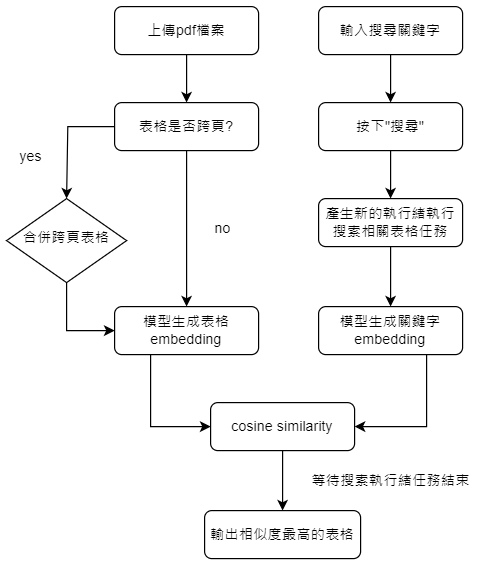

The diagram above was exported from draw.io. Its source (the exported page's mxGraphModel, read from the mxfile embedded in the PNG):
<mxGraphModel dx="1050" dy="542" grid="1" gridSize="10" guides="1" tooltips="1" connect="1" arrows="1" fold="1" page="1" pageScale="1" pageWidth="827" pageHeight="1169" math="0" shadow="0">
  <root>
    <mxCell id="WIyWlLk6GJQsqaUBKTNV-0" />
    <mxCell id="WIyWlLk6GJQsqaUBKTNV-1" parent="WIyWlLk6GJQsqaUBKTNV-0" />
    <mxCell id="v08R2NiQZYb9lTFw8t9Z-21" style="edgeStyle=orthogonalEdgeStyle;rounded=0;orthogonalLoop=1;jettySize=auto;html=1;exitX=0.5;exitY=1;exitDx=0;exitDy=0;entryX=0.5;entryY=0;entryDx=0;entryDy=0;" edge="1" parent="WIyWlLk6GJQsqaUBKTNV-1" source="WIyWlLk6GJQsqaUBKTNV-3" target="v08R2NiQZYb9lTFw8t9Z-19">
      <mxGeometry relative="1" as="geometry" />
    </mxCell>
    <mxCell id="WIyWlLk6GJQsqaUBKTNV-3" value="上傳pdf檔案" style="rounded=1;whiteSpace=wrap;html=1;fontSize=12;glass=0;strokeWidth=1;shadow=0;" parent="WIyWlLk6GJQsqaUBKTNV-1" vertex="1">
      <mxGeometry x="230" y="30" width="120" height="40" as="geometry" />
    </mxCell>
    <mxCell id="v08R2NiQZYb9lTFw8t9Z-23" style="edgeStyle=orthogonalEdgeStyle;rounded=0;orthogonalLoop=1;jettySize=auto;html=1;entryX=0;entryY=0.5;entryDx=0;entryDy=0;" edge="1" parent="WIyWlLk6GJQsqaUBKTNV-1" source="WIyWlLk6GJQsqaUBKTNV-10" target="WIyWlLk6GJQsqaUBKTNV-11">
      <mxGeometry relative="1" as="geometry" />
    </mxCell>
    <mxCell id="WIyWlLk6GJQsqaUBKTNV-10" value="合併跨頁表格" style="rhombus;whiteSpace=wrap;html=1;shadow=0;fontFamily=Helvetica;fontSize=12;align=center;strokeWidth=1;spacing=6;spacingTop=-4;" parent="WIyWlLk6GJQsqaUBKTNV-1" vertex="1">
      <mxGeometry x="140" y="190" width="100" height="70" as="geometry" />
    </mxCell>
    <mxCell id="v08R2NiQZYb9lTFw8t9Z-29" style="edgeStyle=orthogonalEdgeStyle;rounded=0;orthogonalLoop=1;jettySize=auto;html=1;exitX=0.25;exitY=1;exitDx=0;exitDy=0;entryX=0;entryY=0.5;entryDx=0;entryDy=0;" edge="1" parent="WIyWlLk6GJQsqaUBKTNV-1" source="WIyWlLk6GJQsqaUBKTNV-11" target="v08R2NiQZYb9lTFw8t9Z-28">
      <mxGeometry relative="1" as="geometry" />
    </mxCell>
    <mxCell id="WIyWlLk6GJQsqaUBKTNV-11" value="模型生成表格&lt;br&gt;embedding" style="rounded=1;whiteSpace=wrap;html=1;fontSize=12;glass=0;strokeWidth=1;shadow=0;" parent="WIyWlLk6GJQsqaUBKTNV-1" vertex="1">
      <mxGeometry x="230" y="280" width="120" height="40" as="geometry" />
    </mxCell>
    <mxCell id="v08R2NiQZYb9lTFw8t9Z-34" style="edgeStyle=orthogonalEdgeStyle;rounded=0;orthogonalLoop=1;jettySize=auto;html=1;entryX=0.5;entryY=0;entryDx=0;entryDy=0;" edge="1" parent="WIyWlLk6GJQsqaUBKTNV-1" source="v08R2NiQZYb9lTFw8t9Z-1" target="v08R2NiQZYb9lTFw8t9Z-33">
      <mxGeometry relative="1" as="geometry" />
    </mxCell>
    <mxCell id="v08R2NiQZYb9lTFw8t9Z-1" value="輸入搜尋關鍵字" style="rounded=1;whiteSpace=wrap;html=1;fontSize=12;glass=0;strokeWidth=1;shadow=0;" vertex="1" parent="WIyWlLk6GJQsqaUBKTNV-1">
      <mxGeometry x="400" y="30" width="120" height="40" as="geometry" />
    </mxCell>
    <mxCell id="v08R2NiQZYb9lTFw8t9Z-11" value="yes" style="text;html=1;align=center;verticalAlign=middle;resizable=0;points=[];autosize=1;strokeColor=none;fillColor=none;" vertex="1" parent="WIyWlLk6GJQsqaUBKTNV-1">
      <mxGeometry x="140" y="140" width="40" height="30" as="geometry" />
    </mxCell>
    <mxCell id="v08R2NiQZYb9lTFw8t9Z-22" style="edgeStyle=orthogonalEdgeStyle;rounded=0;orthogonalLoop=1;jettySize=auto;html=1;entryX=0.5;entryY=0;entryDx=0;entryDy=0;" edge="1" parent="WIyWlLk6GJQsqaUBKTNV-1" source="v08R2NiQZYb9lTFw8t9Z-19" target="WIyWlLk6GJQsqaUBKTNV-10">
      <mxGeometry relative="1" as="geometry">
        <mxPoint x="190" y="170" as="targetPoint" />
        <Array as="points">
          <mxPoint x="191" y="130" />
        </Array>
      </mxGeometry>
    </mxCell>
    <mxCell id="v08R2NiQZYb9lTFw8t9Z-24" style="edgeStyle=orthogonalEdgeStyle;rounded=0;orthogonalLoop=1;jettySize=auto;html=1;entryX=0.5;entryY=0;entryDx=0;entryDy=0;" edge="1" parent="WIyWlLk6GJQsqaUBKTNV-1" source="v08R2NiQZYb9lTFw8t9Z-19" target="WIyWlLk6GJQsqaUBKTNV-11">
      <mxGeometry relative="1" as="geometry" />
    </mxCell>
    <mxCell id="v08R2NiQZYb9lTFw8t9Z-19" value="表格是否跨頁?" style="rounded=1;whiteSpace=wrap;html=1;fontSize=12;glass=0;strokeWidth=1;shadow=0;" vertex="1" parent="WIyWlLk6GJQsqaUBKTNV-1">
      <mxGeometry x="230" y="110" width="120" height="40" as="geometry" />
    </mxCell>
    <mxCell id="v08R2NiQZYb9lTFw8t9Z-25" value="no" style="text;html=1;align=center;verticalAlign=middle;resizable=0;points=[];autosize=1;strokeColor=none;fillColor=none;" vertex="1" parent="WIyWlLk6GJQsqaUBKTNV-1">
      <mxGeometry x="300" y="200" width="40" height="30" as="geometry" />
    </mxCell>
    <mxCell id="v08R2NiQZYb9lTFw8t9Z-32" style="edgeStyle=orthogonalEdgeStyle;rounded=0;orthogonalLoop=1;jettySize=auto;html=1;exitX=0.75;exitY=1;exitDx=0;exitDy=0;entryX=1;entryY=0.5;entryDx=0;entryDy=0;" edge="1" parent="WIyWlLk6GJQsqaUBKTNV-1" source="v08R2NiQZYb9lTFw8t9Z-27" target="v08R2NiQZYb9lTFw8t9Z-28">
      <mxGeometry relative="1" as="geometry" />
    </mxCell>
    <mxCell id="v08R2NiQZYb9lTFw8t9Z-27" value="模型生成關鍵字&lt;br&gt;embedding" style="rounded=1;whiteSpace=wrap;html=1;fontSize=12;glass=0;strokeWidth=1;shadow=0;" vertex="1" parent="WIyWlLk6GJQsqaUBKTNV-1">
      <mxGeometry x="400" y="280" width="120" height="40" as="geometry" />
    </mxCell>
    <mxCell id="v08R2NiQZYb9lTFw8t9Z-38" style="edgeStyle=orthogonalEdgeStyle;rounded=0;orthogonalLoop=1;jettySize=auto;html=1;entryX=0.5;entryY=0;entryDx=0;entryDy=0;" edge="1" parent="WIyWlLk6GJQsqaUBKTNV-1" source="v08R2NiQZYb9lTFw8t9Z-28" target="v08R2NiQZYb9lTFw8t9Z-39">
      <mxGeometry relative="1" as="geometry">
        <mxPoint x="370" y="440" as="targetPoint" />
      </mxGeometry>
    </mxCell>
    <mxCell id="v08R2NiQZYb9lTFw8t9Z-28" value="cosine similarity" style="rounded=1;whiteSpace=wrap;html=1;fontSize=12;glass=0;strokeWidth=1;shadow=0;" vertex="1" parent="WIyWlLk6GJQsqaUBKTNV-1">
      <mxGeometry x="310" y="360" width="120" height="40" as="geometry" />
    </mxCell>
    <mxCell id="v08R2NiQZYb9lTFw8t9Z-36" style="edgeStyle=orthogonalEdgeStyle;rounded=0;orthogonalLoop=1;jettySize=auto;html=1;" edge="1" parent="WIyWlLk6GJQsqaUBKTNV-1" source="v08R2NiQZYb9lTFw8t9Z-33" target="v08R2NiQZYb9lTFw8t9Z-35">
      <mxGeometry relative="1" as="geometry" />
    </mxCell>
    <mxCell id="v08R2NiQZYb9lTFw8t9Z-33" value="按下&quot;搜尋&quot;" style="rounded=1;whiteSpace=wrap;html=1;fontSize=12;glass=0;strokeWidth=1;shadow=0;" vertex="1" parent="WIyWlLk6GJQsqaUBKTNV-1">
      <mxGeometry x="400" y="110" width="120" height="40" as="geometry" />
    </mxCell>
    <mxCell id="v08R2NiQZYb9lTFw8t9Z-37" style="edgeStyle=orthogonalEdgeStyle;rounded=0;orthogonalLoop=1;jettySize=auto;html=1;entryX=0.5;entryY=0;entryDx=0;entryDy=0;" edge="1" parent="WIyWlLk6GJQsqaUBKTNV-1" source="v08R2NiQZYb9lTFw8t9Z-35" target="v08R2NiQZYb9lTFw8t9Z-27">
      <mxGeometry relative="1" as="geometry" />
    </mxCell>
    <mxCell id="v08R2NiQZYb9lTFw8t9Z-35" value="產生新的執行緒執行搜索相關表格任務" style="rounded=1;whiteSpace=wrap;html=1;fontSize=12;glass=0;strokeWidth=1;shadow=0;" vertex="1" parent="WIyWlLk6GJQsqaUBKTNV-1">
      <mxGeometry x="400" y="190" width="120" height="40" as="geometry" />
    </mxCell>
    <mxCell id="v08R2NiQZYb9lTFw8t9Z-39" value="輸出相似度最高的表格" style="rounded=1;whiteSpace=wrap;html=1;fontSize=12;glass=0;strokeWidth=1;shadow=0;" vertex="1" parent="WIyWlLk6GJQsqaUBKTNV-1">
      <mxGeometry x="305" y="450" width="130" height="40" as="geometry" />
    </mxCell>
    <mxCell id="v08R2NiQZYb9lTFw8t9Z-40" value="等待搜索執行緒任務結束" style="text;html=1;align=center;verticalAlign=middle;resizable=0;points=[];autosize=1;strokeColor=none;fillColor=none;" vertex="1" parent="WIyWlLk6GJQsqaUBKTNV-1">
      <mxGeometry x="380" y="410" width="160" height="30" as="geometry" />
    </mxCell>
  </root>
</mxGraphModel>